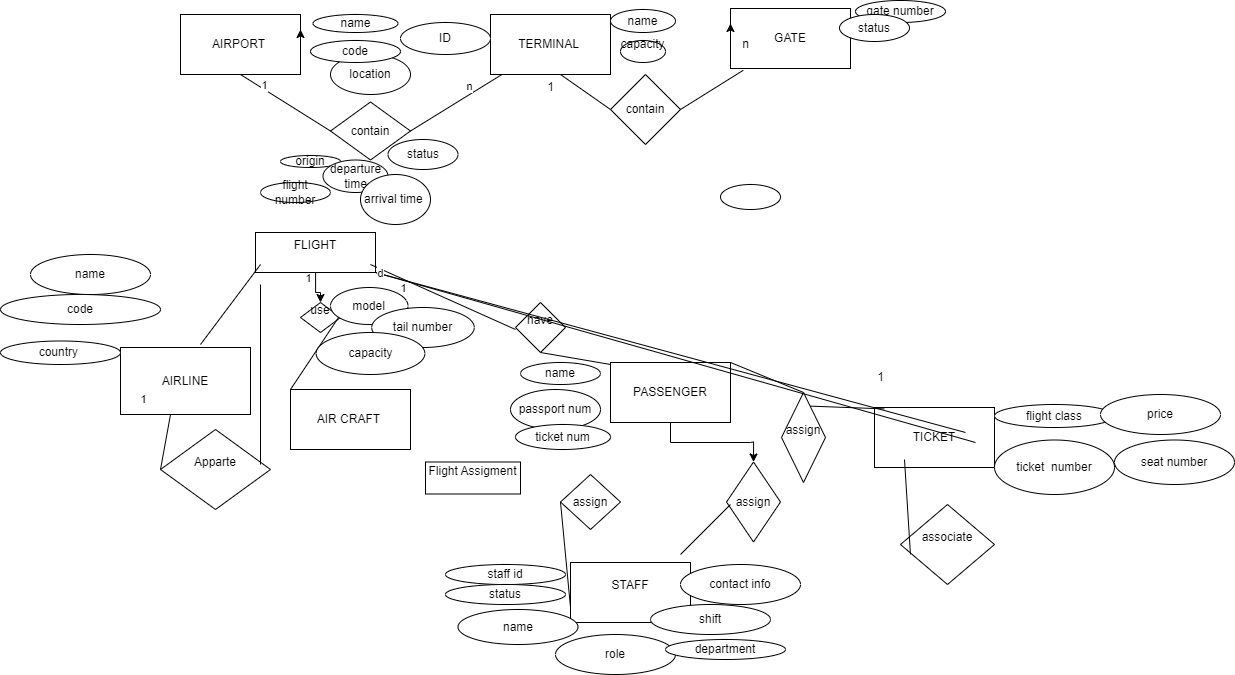

The diagram above was exported from draw.io. Its source (the exported page's mxGraphModel, read from the mxfile embedded in the PNG):
<mxGraphModel dx="2402" dy="2096" grid="1" gridSize="10" guides="1" tooltips="1" connect="1" arrows="1" fold="1" page="1" pageScale="1" pageWidth="827" pageHeight="1169" math="0" shadow="0">
  <root>
    <mxCell id="0" />
    <mxCell id="1" parent="0" />
    <mxCell id="r71QMNuqELwcGqr-NMJk-1" value="AIRPORT&amp;nbsp;" style="rounded=0;whiteSpace=wrap;html=1;" parent="1" vertex="1">
      <mxGeometry x="-340" y="-60" width="120" height="60" as="geometry" />
    </mxCell>
    <mxCell id="r71QMNuqELwcGqr-NMJk-2" value="TERMINAL&amp;nbsp;" style="rounded=0;whiteSpace=wrap;html=1;" parent="1" vertex="1">
      <mxGeometry x="-30" y="-60" width="120" height="60" as="geometry" />
    </mxCell>
    <mxCell id="r71QMNuqELwcGqr-NMJk-3" value="GATE" style="rounded=0;whiteSpace=wrap;html=1;" parent="1" vertex="1">
      <mxGeometry x="210" y="-66" width="120" height="60" as="geometry" />
    </mxCell>
    <mxCell id="r71QMNuqELwcGqr-NMJk-4" value="contain" style="rhombus;whiteSpace=wrap;html=1;" parent="1" vertex="1">
      <mxGeometry x="-190" y="27.5" width="80" height="58" as="geometry" />
    </mxCell>
    <mxCell id="r71QMNuqELwcGqr-NMJk-5" value="contain" style="rhombus;whiteSpace=wrap;html=1;" parent="1" vertex="1">
      <mxGeometry x="90" width="70" height="70" as="geometry" />
    </mxCell>
    <mxCell id="sRjrg3AjgCKrPgRndb1H-6" value="" style="edgeStyle=orthogonalEdgeStyle;rounded=0;orthogonalLoop=1;jettySize=auto;html=1;" parent="1" source="r71QMNuqELwcGqr-NMJk-6" target="r71QMNuqELwcGqr-NMJk-18" edge="1">
      <mxGeometry relative="1" as="geometry" />
    </mxCell>
    <mxCell id="sRjrg3AjgCKrPgRndb1H-11" value="1" style="edgeLabel;html=1;align=center;verticalAlign=middle;resizable=0;points=[];" parent="sRjrg3AjgCKrPgRndb1H-6" vertex="1" connectable="0">
      <mxGeometry x="-0.7067" y="-8" relative="1" as="geometry">
        <mxPoint as="offset" />
      </mxGeometry>
    </mxCell>
    <mxCell id="r71QMNuqELwcGqr-NMJk-6" value="FLIGHT&lt;div&gt;&lt;br&gt;&lt;/div&gt;" style="rounded=0;whiteSpace=wrap;html=1;" parent="1" vertex="1">
      <mxGeometry x="-265" y="158" width="120" height="40" as="geometry" />
    </mxCell>
    <mxCell id="r71QMNuqELwcGqr-NMJk-7" style="edgeStyle=orthogonalEdgeStyle;rounded=0;orthogonalLoop=1;jettySize=auto;html=1;exitX=0;exitY=0.5;exitDx=0;exitDy=0;entryX=0;entryY=0.25;entryDx=0;entryDy=0;" parent="1" source="r71QMNuqELwcGqr-NMJk-3" target="r71QMNuqELwcGqr-NMJk-3" edge="1">
      <mxGeometry relative="1" as="geometry" />
    </mxCell>
    <mxCell id="r71QMNuqELwcGqr-NMJk-10" value="" style="endArrow=none;html=1;rounded=0;entryX=0.5;entryY=1;entryDx=0;entryDy=0;exitX=0;exitY=0.5;exitDx=0;exitDy=0;" parent="1" source="r71QMNuqELwcGqr-NMJk-4" target="r71QMNuqELwcGqr-NMJk-1" edge="1">
      <mxGeometry width="50" height="50" relative="1" as="geometry">
        <mxPoint y="90" as="sourcePoint" />
        <mxPoint x="40" y="20" as="targetPoint" />
      </mxGeometry>
    </mxCell>
    <mxCell id="r71QMNuqELwcGqr-NMJk-21" value="1" style="edgeLabel;html=1;align=center;verticalAlign=middle;resizable=0;points=[];" parent="r71QMNuqELwcGqr-NMJk-10" vertex="1" connectable="0">
      <mxGeometry x="0.5409" y="-4" relative="1" as="geometry">
        <mxPoint as="offset" />
      </mxGeometry>
    </mxCell>
    <mxCell id="r71QMNuqELwcGqr-NMJk-11" value="" style="endArrow=none;html=1;rounded=0;exitX=1;exitY=0.5;exitDx=0;exitDy=0;" parent="1" source="r71QMNuqELwcGqr-NMJk-4" target="r71QMNuqELwcGqr-NMJk-2" edge="1">
      <mxGeometry width="50" height="50" relative="1" as="geometry">
        <mxPoint x="100" y="60" as="sourcePoint" />
        <mxPoint x="50" y="60" as="targetPoint" />
      </mxGeometry>
    </mxCell>
    <mxCell id="r71QMNuqELwcGqr-NMJk-22" value="n" style="edgeLabel;html=1;align=center;verticalAlign=middle;resizable=0;points=[];" parent="r71QMNuqELwcGqr-NMJk-11" vertex="1" connectable="0">
      <mxGeometry x="0.3641" y="8" relative="1" as="geometry">
        <mxPoint as="offset" />
      </mxGeometry>
    </mxCell>
    <mxCell id="r71QMNuqELwcGqr-NMJk-12" value="" style="endArrow=none;html=1;rounded=0;entryX=0;entryY=0.5;entryDx=0;entryDy=0;exitX=0.833;exitY=0.083;exitDx=0;exitDy=0;exitPerimeter=0;" parent="1" source="r71QMNuqELwcGqr-NMJk-23" target="r71QMNuqELwcGqr-NMJk-5" edge="1">
      <mxGeometry width="50" height="50" relative="1" as="geometry">
        <mxPoint x="20" y="-6.25" as="sourcePoint" />
        <mxPoint x="55" y="18.25" as="targetPoint" />
      </mxGeometry>
    </mxCell>
    <mxCell id="r71QMNuqELwcGqr-NMJk-14" value="AIRLINE" style="rounded=0;whiteSpace=wrap;html=1;" parent="1" vertex="1">
      <mxGeometry x="-400" y="273" width="130" height="67" as="geometry" />
    </mxCell>
    <mxCell id="r71QMNuqELwcGqr-NMJk-15" value="AIR CRAFT&amp;nbsp;" style="rounded=0;whiteSpace=wrap;html=1;" parent="1" vertex="1">
      <mxGeometry x="-230" y="315" width="120" height="60" as="geometry" />
    </mxCell>
    <mxCell id="sRjrg3AjgCKrPgRndb1H-27" style="edgeStyle=orthogonalEdgeStyle;rounded=0;orthogonalLoop=1;jettySize=auto;html=1;entryX=0.5;entryY=0;entryDx=0;entryDy=0;" parent="1" source="r71QMNuqELwcGqr-NMJk-16" target="sRjrg3AjgCKrPgRndb1H-24" edge="1">
      <mxGeometry relative="1" as="geometry" />
    </mxCell>
    <mxCell id="r71QMNuqELwcGqr-NMJk-16" value="PASSENGER" style="rounded=0;whiteSpace=wrap;html=1;" parent="1" vertex="1">
      <mxGeometry x="90" y="288" width="120" height="60" as="geometry" />
    </mxCell>
    <mxCell id="r71QMNuqELwcGqr-NMJk-17" value="TICKET" style="rounded=0;whiteSpace=wrap;html=1;" parent="1" vertex="1">
      <mxGeometry x="354" y="333" width="120" height="60" as="geometry" />
    </mxCell>
    <mxCell id="r71QMNuqELwcGqr-NMJk-18" value="use&lt;div&gt;&lt;br&gt;&lt;/div&gt;" style="rhombus;whiteSpace=wrap;html=1;" parent="1" vertex="1">
      <mxGeometry x="-220" y="228" width="40" height="30" as="geometry" />
    </mxCell>
    <mxCell id="r71QMNuqELwcGqr-NMJk-19" value="Apparte&lt;div&gt;&lt;br&gt;&lt;/div&gt;" style="rhombus;whiteSpace=wrap;html=1;" parent="1" vertex="1">
      <mxGeometry x="-360" y="355" width="110" height="80" as="geometry" />
    </mxCell>
    <mxCell id="r71QMNuqELwcGqr-NMJk-20" value="STAFF&lt;div&gt;&lt;br&gt;&lt;/div&gt;" style="rounded=0;whiteSpace=wrap;html=1;" parent="1" vertex="1">
      <mxGeometry x="50" y="488" width="120" height="60" as="geometry" />
    </mxCell>
    <mxCell id="r71QMNuqELwcGqr-NMJk-27" value="" style="endArrow=none;html=1;rounded=0;entryX=0;entryY=0.5;entryDx=0;entryDy=0;" parent="1" target="r71QMNuqELwcGqr-NMJk-19" edge="1">
      <mxGeometry width="50" height="50" relative="1" as="geometry">
        <mxPoint x="-320" y="340" as="sourcePoint" />
        <mxPoint x="10" y="210" as="targetPoint" />
        <Array as="points">
          <mxPoint x="-380" y="340" />
          <mxPoint x="-350" y="340" />
        </Array>
      </mxGeometry>
    </mxCell>
    <mxCell id="sRjrg3AjgCKrPgRndb1H-1" value="1" style="edgeLabel;html=1;align=center;verticalAlign=middle;resizable=0;points=[];" parent="r71QMNuqELwcGqr-NMJk-27" vertex="1" connectable="0">
      <mxGeometry x="-0.145" y="-10" relative="1" as="geometry">
        <mxPoint y="-26" as="offset" />
      </mxGeometry>
    </mxCell>
    <mxCell id="sRjrg3AjgCKrPgRndb1H-5" style="edgeStyle=orthogonalEdgeStyle;rounded=0;orthogonalLoop=1;jettySize=auto;html=1;exitX=0.5;exitY=1;exitDx=0;exitDy=0;" parent="1" source="r71QMNuqELwcGqr-NMJk-18" target="r71QMNuqELwcGqr-NMJk-18" edge="1">
      <mxGeometry relative="1" as="geometry" />
    </mxCell>
    <mxCell id="sRjrg3AjgCKrPgRndb1H-8" value="" style="endArrow=none;html=1;rounded=0;entryX=0.5;entryY=0;entryDx=0;entryDy=0;exitX=1;exitY=0;exitDx=0;exitDy=0;" parent="1" source="r71QMNuqELwcGqr-NMJk-16" target="sRjrg3AjgCKrPgRndb1H-12" edge="1">
      <mxGeometry width="50" height="50" relative="1" as="geometry">
        <mxPoint x="420" y="250" as="sourcePoint" />
        <mxPoint x="430" y="280" as="targetPoint" />
      </mxGeometry>
    </mxCell>
    <mxCell id="sRjrg3AjgCKrPgRndb1H-9" value="" style="endArrow=none;html=1;rounded=0;exitX=0;exitY=0;exitDx=0;exitDy=0;entryX=1;entryY=0.4;entryDx=0;entryDy=0;entryPerimeter=0;" parent="1" source="r71QMNuqELwcGqr-NMJk-15" target="r71QMNuqELwcGqr-NMJk-18" edge="1">
      <mxGeometry width="50" height="50" relative="1" as="geometry">
        <mxPoint x="230" y="230" as="sourcePoint" />
        <mxPoint x="10" y="260" as="targetPoint" />
        <Array as="points" />
      </mxGeometry>
    </mxCell>
    <mxCell id="sRjrg3AjgCKrPgRndb1H-12" value="assign&lt;div&gt;&lt;br&gt;&lt;/div&gt;" style="rhombus;whiteSpace=wrap;html=1;" parent="1" vertex="1">
      <mxGeometry x="261" y="318" width="44" height="90" as="geometry" />
    </mxCell>
    <mxCell id="sRjrg3AjgCKrPgRndb1H-14" value="have&lt;div&gt;&lt;br&gt;&lt;/div&gt;" style="rhombus;whiteSpace=wrap;html=1;" parent="1" vertex="1">
      <mxGeometry x="-5" y="228" width="50" height="50" as="geometry" />
    </mxCell>
    <mxCell id="sRjrg3AjgCKrPgRndb1H-13" value="" style="endArrow=none;html=1;rounded=0;entryX=0.082;entryY=0.023;entryDx=0;entryDy=0;entryPerimeter=0;" parent="1" source="sRjrg3AjgCKrPgRndb1H-12" target="r71QMNuqELwcGqr-NMJk-17" edge="1">
      <mxGeometry width="50" height="50" relative="1" as="geometry">
        <mxPoint x="310" y="350" as="sourcePoint" />
        <mxPoint x="500" y="260" as="targetPoint" />
        <Array as="points">
          <mxPoint x="290" y="330" />
        </Array>
      </mxGeometry>
    </mxCell>
    <mxCell id="sRjrg3AjgCKrPgRndb1H-15" value="" style="endArrow=none;html=1;rounded=0;entryX=0.958;entryY=0.8;entryDx=0;entryDy=0;entryPerimeter=0;exitX=0;exitY=0.54;exitDx=0;exitDy=0;exitPerimeter=0;" parent="1" source="sRjrg3AjgCKrPgRndb1H-14" target="r71QMNuqELwcGqr-NMJk-6" edge="1">
      <mxGeometry width="50" height="50" relative="1" as="geometry">
        <mxPoint x="10" y="260" as="sourcePoint" />
        <mxPoint x="-120" y="190" as="targetPoint" />
      </mxGeometry>
    </mxCell>
    <mxCell id="sRjrg3AjgCKrPgRndb1H-23" value="1" style="edgeLabel;html=1;align=center;verticalAlign=middle;resizable=0;points=[];" parent="sRjrg3AjgCKrPgRndb1H-15" vertex="1" connectable="0">
      <mxGeometry x="0.5043" y="8" relative="1" as="geometry">
        <mxPoint as="offset" />
      </mxGeometry>
    </mxCell>
    <mxCell id="sRjrg3AjgCKrPgRndb1H-20" value="" style="endArrow=none;html=1;rounded=0;exitX=0.5;exitY=1;exitDx=0;exitDy=0;" parent="1" source="sRjrg3AjgCKrPgRndb1H-14" edge="1">
      <mxGeometry width="50" height="50" relative="1" as="geometry">
        <mxPoint x="300" y="240" as="sourcePoint" />
        <mxPoint x="90" y="290" as="targetPoint" />
      </mxGeometry>
    </mxCell>
    <mxCell id="sRjrg3AjgCKrPgRndb1H-24" value="assign" style="rhombus;whiteSpace=wrap;html=1;" parent="1" vertex="1">
      <mxGeometry x="206" y="387.5" width="54" height="80" as="geometry" />
    </mxCell>
    <mxCell id="sRjrg3AjgCKrPgRndb1H-28" value="1" style="text;html=1;align=center;verticalAlign=middle;resizable=0;points=[];autosize=1;strokeColor=none;fillColor=none;" parent="1" vertex="1">
      <mxGeometry x="345" y="288" width="30" height="30" as="geometry" />
    </mxCell>
    <mxCell id="sRjrg3AjgCKrPgRndb1H-31" value="assign" style="rhombus;whiteSpace=wrap;html=1;" parent="1" vertex="1">
      <mxGeometry x="40" y="400" width="60" height="55" as="geometry" />
    </mxCell>
    <mxCell id="sRjrg3AjgCKrPgRndb1H-33" value="" style="endArrow=none;html=1;rounded=0;entryX=0;entryY=0.5;entryDx=0;entryDy=0;exitX=0;exitY=0.75;exitDx=0;exitDy=0;" parent="1" source="r71QMNuqELwcGqr-NMJk-20" target="sRjrg3AjgCKrPgRndb1H-31" edge="1">
      <mxGeometry width="50" height="50" relative="1" as="geometry">
        <mxPoint x="200" y="430" as="sourcePoint" />
        <mxPoint x="140" y="393" as="targetPoint" />
      </mxGeometry>
    </mxCell>
    <mxCell id="sRjrg3AjgCKrPgRndb1H-38" value="Flight Assigment&lt;div&gt;&lt;br&gt;&lt;/div&gt;" style="rounded=0;whiteSpace=wrap;html=1;" parent="1" vertex="1">
      <mxGeometry x="-95" y="387.5" width="95" height="32" as="geometry" />
    </mxCell>
    <mxCell id="sRjrg3AjgCKrPgRndb1H-41" value="name" style="ellipse;whiteSpace=wrap;html=1;" parent="1" vertex="1">
      <mxGeometry x="-207.5" y="-60" width="85" height="18" as="geometry" />
    </mxCell>
    <mxCell id="sRjrg3AjgCKrPgRndb1H-42" value="location" style="ellipse;whiteSpace=wrap;html=1;" parent="1" vertex="1">
      <mxGeometry x="-190" y="-20" width="80" height="40" as="geometry" />
    </mxCell>
    <mxCell id="sRjrg3AjgCKrPgRndb1H-47" style="edgeStyle=orthogonalEdgeStyle;rounded=0;orthogonalLoop=1;jettySize=auto;html=1;exitX=1;exitY=0.5;exitDx=0;exitDy=0;entryX=1;entryY=0.25;entryDx=0;entryDy=0;" parent="1" source="r71QMNuqELwcGqr-NMJk-1" target="r71QMNuqELwcGqr-NMJk-1" edge="1">
      <mxGeometry relative="1" as="geometry" />
    </mxCell>
    <mxCell id="sRjrg3AjgCKrPgRndb1H-48" value="code" style="ellipse;whiteSpace=wrap;html=1;" parent="1" vertex="1">
      <mxGeometry x="-210" y="-34" width="90" height="22" as="geometry" />
    </mxCell>
    <mxCell id="sRjrg3AjgCKrPgRndb1H-49" value="ID" style="ellipse;whiteSpace=wrap;html=1;" parent="1" vertex="1">
      <mxGeometry x="-120" y="-52" width="90" height="32" as="geometry" />
    </mxCell>
    <mxCell id="sRjrg3AjgCKrPgRndb1H-52" value="capacity&lt;div&gt;&lt;br&gt;&lt;/div&gt;" style="ellipse;whiteSpace=wrap;html=1;" parent="1" vertex="1">
      <mxGeometry x="100" y="-34" width="45" height="22" as="geometry" />
    </mxCell>
    <mxCell id="sRjrg3AjgCKrPgRndb1H-53" value="name" style="ellipse;whiteSpace=wrap;html=1;" parent="1" vertex="1">
      <mxGeometry x="90" y="-65" width="65" height="23" as="geometry" />
    </mxCell>
    <mxCell id="sRjrg3AjgCKrPgRndb1H-55" value="gate number" style="ellipse;whiteSpace=wrap;html=1;" parent="1" vertex="1">
      <mxGeometry x="335" y="-74" width="90" height="22" as="geometry" />
    </mxCell>
    <mxCell id="sRjrg3AjgCKrPgRndb1H-56" value="status" style="ellipse;whiteSpace=wrap;html=1;" parent="1" vertex="1">
      <mxGeometry x="319" y="-60" width="70" height="27" as="geometry" />
    </mxCell>
    <mxCell id="sRjrg3AjgCKrPgRndb1H-61" value="origin" style="ellipse;whiteSpace=wrap;html=1;" parent="1" vertex="1">
      <mxGeometry x="-240" y="81" width="60" height="12" as="geometry" />
    </mxCell>
    <mxCell id="sRjrg3AjgCKrPgRndb1H-62" value="departure time" style="ellipse;whiteSpace=wrap;html=1;" parent="1" vertex="1">
      <mxGeometry x="-197.5" y="85.5" width="65" height="32.5" as="geometry" />
    </mxCell>
    <mxCell id="sRjrg3AjgCKrPgRndb1H-64" value="status" style="ellipse;whiteSpace=wrap;html=1;" parent="1" vertex="1">
      <mxGeometry x="-132.5" y="65" width="70" height="30" as="geometry" />
    </mxCell>
    <mxCell id="sRjrg3AjgCKrPgRndb1H-65" value="arrival time&amp;nbsp;" style="ellipse;whiteSpace=wrap;html=1;" parent="1" vertex="1">
      <mxGeometry x="-160" y="100" width="70" height="50" as="geometry" />
    </mxCell>
    <mxCell id="sRjrg3AjgCKrPgRndb1H-66" value="" style="ellipse;whiteSpace=wrap;html=1;" parent="1" vertex="1">
      <mxGeometry x="200" y="110" width="60" height="25" as="geometry" />
    </mxCell>
    <mxCell id="sRjrg3AjgCKrPgRndb1H-69" value="flight number" style="ellipse;whiteSpace=wrap;html=1;" parent="1" vertex="1">
      <mxGeometry x="-260" y="108" width="70" height="20" as="geometry" />
    </mxCell>
    <mxCell id="r71QMNuqELwcGqr-NMJk-23" value="1" style="text;html=1;align=center;verticalAlign=middle;resizable=0;points=[];autosize=1;strokeColor=none;fillColor=none;" parent="1" vertex="1">
      <mxGeometry x="15" y="-2.5" width="30" height="30" as="geometry" />
    </mxCell>
    <mxCell id="XCJNRVQz3IBstkexQ7WJ-2" value="" style="endArrow=none;html=1;rounded=0;exitX=1;exitY=0.5;exitDx=0;exitDy=0;entryX=0.425;entryY=0.97;entryDx=0;entryDy=0;entryPerimeter=0;" parent="1" source="r71QMNuqELwcGqr-NMJk-5" target="r71QMNuqELwcGqr-NMJk-26" edge="1">
      <mxGeometry width="50" height="50" relative="1" as="geometry">
        <mxPoint x="135" y="31" as="sourcePoint" />
        <mxPoint x="338" y="-36" as="targetPoint" />
      </mxGeometry>
    </mxCell>
    <mxCell id="r71QMNuqELwcGqr-NMJk-26" value="n&lt;div&gt;&lt;br&gt;&lt;/div&gt;" style="text;html=1;align=center;verticalAlign=middle;resizable=0;points=[];autosize=1;strokeColor=none;fillColor=none;" parent="1" vertex="1">
      <mxGeometry x="210" y="-43" width="30" height="40" as="geometry" />
    </mxCell>
    <mxCell id="XCJNRVQz3IBstkexQ7WJ-3" value="" style="endArrow=none;html=1;rounded=0;" parent="1" edge="1">
      <mxGeometry width="50" height="50" relative="1" as="geometry">
        <mxPoint x="160" y="480" as="sourcePoint" />
        <mxPoint x="210" y="430" as="targetPoint" />
      </mxGeometry>
    </mxCell>
    <mxCell id="XCJNRVQz3IBstkexQ7WJ-4" value="" style="endArrow=none;html=1;rounded=0;entryX=0.042;entryY=0.8;entryDx=0;entryDy=0;entryPerimeter=0;" parent="1" target="r71QMNuqELwcGqr-NMJk-6" edge="1">
      <mxGeometry width="50" height="50" relative="1" as="geometry">
        <mxPoint x="-320" y="270" as="sourcePoint" />
        <mxPoint x="-240" y="220" as="targetPoint" />
      </mxGeometry>
    </mxCell>
    <mxCell id="XCJNRVQz3IBstkexQ7WJ-5" value="associate&lt;div&gt;&lt;br&gt;&lt;/div&gt;" style="rhombus;whiteSpace=wrap;html=1;" parent="1" vertex="1">
      <mxGeometry x="380" y="430" width="94" height="80" as="geometry" />
    </mxCell>
    <mxCell id="XCJNRVQz3IBstkexQ7WJ-6" value="" style="endArrow=none;html=1;rounded=0;exitX=0.25;exitY=0.867;exitDx=0;exitDy=0;exitPerimeter=0;entryX=0.106;entryY=0.625;entryDx=0;entryDy=0;entryPerimeter=0;" parent="1" source="r71QMNuqELwcGqr-NMJk-17" target="XCJNRVQz3IBstkexQ7WJ-5" edge="1">
      <mxGeometry width="50" height="50" relative="1" as="geometry">
        <mxPoint x="-450" y="570" as="sourcePoint" />
        <mxPoint x="400" y="460" as="targetPoint" />
        <Array as="points" />
      </mxGeometry>
    </mxCell>
    <mxCell id="XCJNRVQz3IBstkexQ7WJ-8" value="d" style="endArrow=none;html=1;rounded=0;exitX=1;exitY=0.2;exitDx=0;exitDy=0;exitPerimeter=0;" parent="1" edge="1">
      <mxGeometry width="50" height="50" relative="1" as="geometry">
        <mxPoint x="455.00000000000045" y="368" as="sourcePoint" />
        <mxPoint x="445" y="358" as="targetPoint" />
        <Array as="points">
          <mxPoint x="-145" y="198" />
        </Array>
      </mxGeometry>
    </mxCell>
    <mxCell id="XCJNRVQz3IBstkexQ7WJ-9" value="code" style="ellipse;whiteSpace=wrap;html=1;" parent="1" vertex="1">
      <mxGeometry x="-520" y="220" width="160" height="30" as="geometry" />
    </mxCell>
    <mxCell id="XCJNRVQz3IBstkexQ7WJ-10" value="country&amp;nbsp;" style="ellipse;whiteSpace=wrap;html=1;" parent="1" vertex="1">
      <mxGeometry x="-520" y="266.5" width="120" height="23.5" as="geometry" />
    </mxCell>
    <mxCell id="XCJNRVQz3IBstkexQ7WJ-11" value="name" style="ellipse;whiteSpace=wrap;html=1;" parent="1" vertex="1">
      <mxGeometry x="-490" y="180" width="120" height="40" as="geometry" />
    </mxCell>
    <mxCell id="XCJNRVQz3IBstkexQ7WJ-12" value="model" style="ellipse;whiteSpace=wrap;html=1;" parent="1" vertex="1">
      <mxGeometry x="-190" y="213" width="77.5" height="37" as="geometry" />
    </mxCell>
    <mxCell id="XCJNRVQz3IBstkexQ7WJ-13" value="tail number" style="ellipse;whiteSpace=wrap;html=1;" parent="1" vertex="1">
      <mxGeometry x="-148.75" y="233" width="102.5" height="40" as="geometry" />
    </mxCell>
    <mxCell id="XCJNRVQz3IBstkexQ7WJ-14" value="capacity" style="ellipse;whiteSpace=wrap;html=1;" parent="1" vertex="1">
      <mxGeometry x="-204.37" y="258" width="108.75" height="42" as="geometry" />
    </mxCell>
    <mxCell id="XCJNRVQz3IBstkexQ7WJ-15" value="name" style="ellipse;whiteSpace=wrap;html=1;" parent="1" vertex="1">
      <mxGeometry y="288" width="80" height="22" as="geometry" />
    </mxCell>
    <mxCell id="XCJNRVQz3IBstkexQ7WJ-16" value="passport num" style="ellipse;whiteSpace=wrap;html=1;" parent="1" vertex="1">
      <mxGeometry x="-10" y="315" width="90" height="40" as="geometry" />
    </mxCell>
    <mxCell id="XCJNRVQz3IBstkexQ7WJ-18" value="" style="endArrow=none;html=1;rounded=0;" parent="1" edge="1">
      <mxGeometry width="50" height="50" relative="1" as="geometry">
        <mxPoint x="-260" y="390" as="sourcePoint" />
        <mxPoint x="-260" y="210" as="targetPoint" />
      </mxGeometry>
    </mxCell>
    <mxCell id="XCJNRVQz3IBstkexQ7WJ-19" value="ticket num" style="ellipse;whiteSpace=wrap;html=1;" parent="1" vertex="1">
      <mxGeometry x="-5" y="350" width="95" height="25" as="geometry" />
    </mxCell>
    <mxCell id="XCJNRVQz3IBstkexQ7WJ-21" value="ticket&amp;nbsp; number" style="ellipse;whiteSpace=wrap;html=1;" parent="1" vertex="1">
      <mxGeometry x="474" y="365.5" width="120" height="54.5" as="geometry" />
    </mxCell>
    <mxCell id="XCJNRVQz3IBstkexQ7WJ-22" value="flight class" style="ellipse;whiteSpace=wrap;html=1;" parent="1" vertex="1">
      <mxGeometry x="474" y="330" width="120" height="23" as="geometry" />
    </mxCell>
    <mxCell id="XCJNRVQz3IBstkexQ7WJ-23" value="seat number" style="ellipse;whiteSpace=wrap;html=1;" parent="1" vertex="1">
      <mxGeometry x="594" y="365.5" width="120" height="44.5" as="geometry" />
    </mxCell>
    <mxCell id="XCJNRVQz3IBstkexQ7WJ-24" value="price" style="ellipse;whiteSpace=wrap;html=1;" parent="1" vertex="1">
      <mxGeometry x="580" y="320" width="120" height="40" as="geometry" />
    </mxCell>
    <mxCell id="XCJNRVQz3IBstkexQ7WJ-25" value="staff id" style="ellipse;whiteSpace=wrap;html=1;" parent="1" vertex="1">
      <mxGeometry x="-75" y="490" width="120" height="20" as="geometry" />
    </mxCell>
    <mxCell id="XCJNRVQz3IBstkexQ7WJ-26" value="contact info" style="ellipse;whiteSpace=wrap;html=1;" parent="1" vertex="1">
      <mxGeometry x="160" y="490" width="120" height="40" as="geometry" />
    </mxCell>
    <mxCell id="XCJNRVQz3IBstkexQ7WJ-27" value="status" style="ellipse;whiteSpace=wrap;html=1;" parent="1" vertex="1">
      <mxGeometry x="-75" y="510" width="120" height="20" as="geometry" />
    </mxCell>
    <mxCell id="XCJNRVQz3IBstkexQ7WJ-28" value="role" style="ellipse;whiteSpace=wrap;html=1;" parent="1" vertex="1">
      <mxGeometry x="35" y="560" width="120" height="40" as="geometry" />
    </mxCell>
    <mxCell id="XCJNRVQz3IBstkexQ7WJ-29" value="shift" style="ellipse;whiteSpace=wrap;html=1;" parent="1" vertex="1">
      <mxGeometry x="130" y="530" width="120" height="30" as="geometry" />
    </mxCell>
    <mxCell id="XCJNRVQz3IBstkexQ7WJ-30" value="department" style="ellipse;whiteSpace=wrap;html=1;" parent="1" vertex="1">
      <mxGeometry x="145" y="565" width="120" height="20" as="geometry" />
    </mxCell>
    <mxCell id="XCJNRVQz3IBstkexQ7WJ-31" value="name" style="ellipse;whiteSpace=wrap;html=1;" parent="1" vertex="1">
      <mxGeometry x="-62.5" y="535" width="120" height="35" as="geometry" />
    </mxCell>
  </root>
</mxGraphModel>